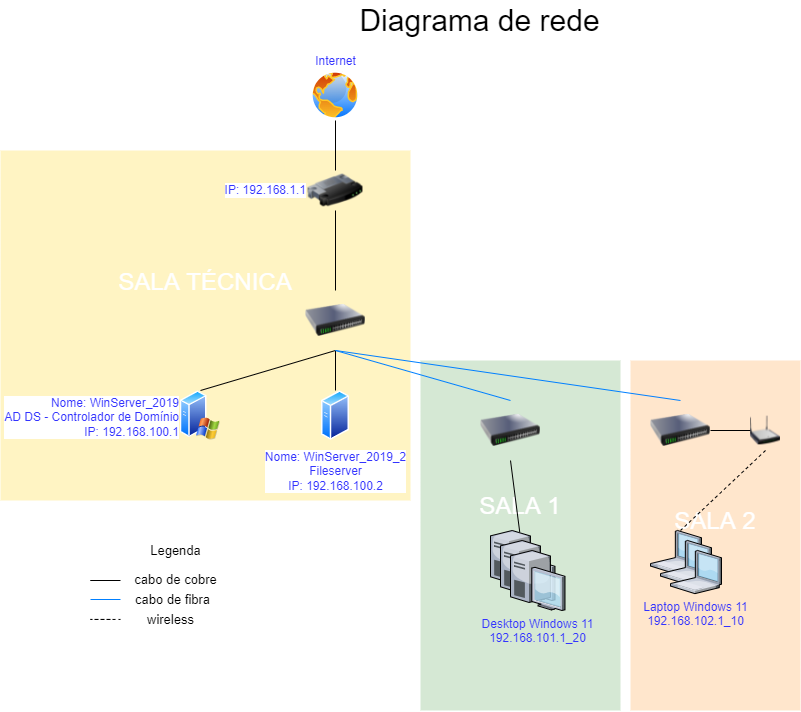

The diagram above was exported from draw.io. Its source (the exported page's mxGraphModel, read from the mxfile embedded in the PNG):
<mxGraphModel dx="974" dy="565" grid="1" gridSize="10" guides="1" tooltips="1" connect="1" arrows="1" fold="1" page="1" pageScale="1" pageWidth="827" pageHeight="1169" math="0" shadow="0">
  <root>
    <mxCell id="0" />
    <mxCell id="1" parent="0" />
    <mxCell id="qpWsUH2P7Q6mfcIkC7ZO-41" value="SALA 2&lt;br&gt;&lt;br&gt;" style="whiteSpace=wrap;html=1;fontSize=24;fontColor=#FFFFFF;fillColor=#FFE6CC;strokeColor=none;" vertex="1" parent="1">
      <mxGeometry x="640" y="450" width="170" height="350" as="geometry" />
    </mxCell>
    <mxCell id="qpWsUH2P7Q6mfcIkC7ZO-38" value="SALA 1&lt;br&gt;&lt;br&gt;&lt;br&gt;" style="whiteSpace=wrap;html=1;fontSize=24;fontColor=#FFFFFF;fillColor=#D5E8D4;strokeColor=none;" vertex="1" parent="1">
      <mxGeometry x="430" y="450" width="200" height="350" as="geometry" />
    </mxCell>
    <mxCell id="qpWsUH2P7Q6mfcIkC7ZO-37" value="SALA TÉCNICA&lt;br&gt;&lt;br&gt;&lt;br&gt;&lt;br&gt;" style="whiteSpace=wrap;html=1;fontSize=24;fontColor=#FFFFFF;fillColor=#FFF4C3;strokeColor=none;" vertex="1" parent="1">
      <mxGeometry x="10" y="240" width="410" height="350" as="geometry" />
    </mxCell>
    <mxCell id="qpWsUH2P7Q6mfcIkC7ZO-5" style="rounded=0;orthogonalLoop=1;jettySize=auto;html=1;exitX=0.5;exitY=1;exitDx=0;exitDy=0;entryX=0.5;entryY=0;entryDx=0;entryDy=0;fontSize=20;fontColor=#3333FF;endArrow=none;endFill=0;" edge="1" parent="1" source="qpWsUH2P7Q6mfcIkC7ZO-2">
      <mxGeometry relative="1" as="geometry">
        <mxPoint x="345" y="260" as="targetPoint" />
      </mxGeometry>
    </mxCell>
    <mxCell id="qpWsUH2P7Q6mfcIkC7ZO-2" value="Internet" style="aspect=fixed;perimeter=ellipsePerimeter;html=1;align=center;shadow=0;dashed=0;spacingTop=3;image;image=img/lib/active_directory/internet_globe.svg;fontColor=#3333FF;verticalAlign=bottom;labelPosition=center;verticalLabelPosition=top;" vertex="1" parent="1">
      <mxGeometry x="320" y="160" width="50" height="50" as="geometry" />
    </mxCell>
    <mxCell id="qpWsUH2P7Q6mfcIkC7ZO-3" value="Diagrama de rede" style="text;html=1;resizable=0;autosize=1;align=center;verticalAlign=middle;points=[];fillColor=none;strokeColor=none;rounded=0;fontSize=30;" vertex="1" parent="1">
      <mxGeometry x="359" y="90" width="260" height="40" as="geometry" />
    </mxCell>
    <mxCell id="qpWsUH2P7Q6mfcIkC7ZO-14" value="IP: 192.168.1.1" style="image;html=1;image=img/lib/clip_art/networking/Router_128x128.png;fontSize=12;fontColor=#3333FF;labelPosition=left;verticalLabelPosition=middle;align=right;verticalAlign=middle;" vertex="1" parent="1">
      <mxGeometry x="317.5" y="260" width="55" height="40" as="geometry" />
    </mxCell>
    <mxCell id="qpWsUH2P7Q6mfcIkC7ZO-16" style="edgeStyle=none;rounded=0;orthogonalLoop=1;jettySize=auto;html=1;exitX=0.5;exitY=0;exitDx=0;exitDy=0;entryX=0.5;entryY=1;entryDx=0;entryDy=0;fontSize=12;fontColor=#3333FF;endArrow=none;endFill=0;" edge="1" parent="1" source="qpWsUH2P7Q6mfcIkC7ZO-15" target="qpWsUH2P7Q6mfcIkC7ZO-14">
      <mxGeometry relative="1" as="geometry" />
    </mxCell>
    <mxCell id="qpWsUH2P7Q6mfcIkC7ZO-15" value="" style="image;html=1;image=img/lib/clip_art/networking/Switch_128x128.png;fontSize=12;fontColor=#3333FF;" vertex="1" parent="1">
      <mxGeometry x="315" y="380" width="60" height="60" as="geometry" />
    </mxCell>
    <mxCell id="qpWsUH2P7Q6mfcIkC7ZO-18" style="edgeStyle=none;rounded=0;orthogonalLoop=1;jettySize=auto;html=1;exitX=0.5;exitY=0;exitDx=0;exitDy=0;entryX=0.5;entryY=1;entryDx=0;entryDy=0;fontSize=12;fontColor=#3333FF;endArrow=none;endFill=0;" edge="1" parent="1" source="qpWsUH2P7Q6mfcIkC7ZO-17" target="qpWsUH2P7Q6mfcIkC7ZO-15">
      <mxGeometry relative="1" as="geometry" />
    </mxCell>
    <mxCell id="qpWsUH2P7Q6mfcIkC7ZO-17" value="Nome: WinServer_2019&lt;br&gt;AD DS - Controlador de Domínio&lt;br&gt;IP: 192.168.100.1" style="aspect=fixed;perimeter=ellipsePerimeter;html=1;align=right;shadow=0;dashed=0;spacingTop=3;image;image=img/lib/active_directory/windows_server_2.svg;fontSize=12;fontColor=#3333FF;labelPosition=left;verticalLabelPosition=middle;verticalAlign=middle;" vertex="1" parent="1">
      <mxGeometry x="190" y="480" width="40" height="50" as="geometry" />
    </mxCell>
    <mxCell id="qpWsUH2P7Q6mfcIkC7ZO-20" style="edgeStyle=none;rounded=0;orthogonalLoop=1;jettySize=auto;html=1;exitX=0.5;exitY=0;exitDx=0;exitDy=0;entryX=0.5;entryY=1;entryDx=0;entryDy=0;fontSize=12;fontColor=#3333FF;endArrow=none;endFill=0;" edge="1" parent="1" source="qpWsUH2P7Q6mfcIkC7ZO-19" target="qpWsUH2P7Q6mfcIkC7ZO-15">
      <mxGeometry relative="1" as="geometry" />
    </mxCell>
    <mxCell id="qpWsUH2P7Q6mfcIkC7ZO-19" value="Nome: WinServer_2019_2&lt;br&gt;Fileserver&lt;br&gt;IP: 192.168.100.2" style="aspect=fixed;perimeter=ellipsePerimeter;html=1;align=center;shadow=0;dashed=0;spacingTop=3;image;image=img/lib/active_directory/generic_server.svg;fontSize=12;fontColor=#3333FF;" vertex="1" parent="1">
      <mxGeometry x="331" y="480" width="28.000000000000004" height="50" as="geometry" />
    </mxCell>
    <mxCell id="qpWsUH2P7Q6mfcIkC7ZO-23" style="edgeStyle=none;rounded=0;orthogonalLoop=1;jettySize=auto;html=1;exitX=0.5;exitY=0;exitDx=0;exitDy=0;entryX=0.5;entryY=1;entryDx=0;entryDy=0;fontSize=12;fontColor=#3333FF;endArrow=none;endFill=0;strokeColor=#007FFF;" edge="1" parent="1" source="qpWsUH2P7Q6mfcIkC7ZO-21" target="qpWsUH2P7Q6mfcIkC7ZO-15">
      <mxGeometry relative="1" as="geometry" />
    </mxCell>
    <mxCell id="qpWsUH2P7Q6mfcIkC7ZO-24" style="edgeStyle=none;rounded=0;orthogonalLoop=1;jettySize=auto;html=1;exitX=0.5;exitY=0;exitDx=0;exitDy=0;fontSize=12;fontColor=#3333FF;endArrow=none;endFill=0;entryX=0.5;entryY=1;entryDx=0;entryDy=0;strokeColor=#007FFF;" edge="1" parent="1" source="qpWsUH2P7Q6mfcIkC7ZO-22" target="qpWsUH2P7Q6mfcIkC7ZO-15">
      <mxGeometry relative="1" as="geometry">
        <mxPoint x="380.0000000000001" y="440" as="targetPoint" />
      </mxGeometry>
    </mxCell>
    <mxCell id="qpWsUH2P7Q6mfcIkC7ZO-31" value="" style="group" vertex="1" connectable="0" parent="1">
      <mxGeometry x="500" y="620" width="100" height="150" as="geometry" />
    </mxCell>
    <mxCell id="qpWsUH2P7Q6mfcIkC7ZO-25" value="" style="verticalLabelPosition=bottom;sketch=0;aspect=fixed;html=1;verticalAlign=top;strokeColor=none;align=center;outlineConnect=0;shape=mxgraph.citrix.desktop;fontSize=12;fontColor=#3333FF;" vertex="1" parent="qpWsUH2P7Q6mfcIkC7ZO-31">
      <mxGeometry width="54.49" height="60" as="geometry" />
    </mxCell>
    <mxCell id="qpWsUH2P7Q6mfcIkC7ZO-26" value="" style="verticalLabelPosition=bottom;sketch=0;aspect=fixed;html=1;verticalAlign=top;strokeColor=none;align=center;outlineConnect=0;shape=mxgraph.citrix.desktop;fontSize=12;fontColor=#3333FF;" vertex="1" parent="qpWsUH2P7Q6mfcIkC7ZO-31">
      <mxGeometry x="10" y="10" width="54.49" height="60" as="geometry" />
    </mxCell>
    <mxCell id="qpWsUH2P7Q6mfcIkC7ZO-27" value="Desktop Windows 11&lt;br&gt;192.168.101.1_20" style="verticalLabelPosition=bottom;sketch=0;aspect=fixed;html=1;verticalAlign=top;strokeColor=none;align=center;outlineConnect=0;shape=mxgraph.citrix.desktop;fontSize=12;fontColor=#3333FF;" vertex="1" parent="qpWsUH2P7Q6mfcIkC7ZO-31">
      <mxGeometry x="20" y="20" width="54.49" height="60" as="geometry" />
    </mxCell>
    <mxCell id="qpWsUH2P7Q6mfcIkC7ZO-30" style="edgeStyle=none;rounded=0;orthogonalLoop=1;jettySize=auto;html=1;exitX=0.5;exitY=1;exitDx=0;exitDy=0;entryX=0.536;entryY=0.024;entryDx=0;entryDy=0;entryPerimeter=0;fontSize=12;fontColor=#3333FF;endArrow=none;endFill=0;" edge="1" parent="1" source="qpWsUH2P7Q6mfcIkC7ZO-21" target="qpWsUH2P7Q6mfcIkC7ZO-25">
      <mxGeometry relative="1" as="geometry" />
    </mxCell>
    <mxCell id="qpWsUH2P7Q6mfcIkC7ZO-21" value="" style="image;html=1;image=img/lib/clip_art/networking/Switch_128x128.png;fontSize=12;fontColor=#3333FF;" vertex="1" parent="1">
      <mxGeometry x="490" y="490" width="60" height="60" as="geometry" />
    </mxCell>
    <mxCell id="qpWsUH2P7Q6mfcIkC7ZO-36" style="edgeStyle=none;rounded=0;orthogonalLoop=1;jettySize=auto;html=1;exitX=0.5;exitY=1;exitDx=0;exitDy=0;fontSize=12;fontColor=#3333FF;endArrow=none;endFill=0;dashed=1;" edge="1" parent="1" source="_6CObV3LS31zrxhRc4Kb-1">
      <mxGeometry relative="1" as="geometry">
        <mxPoint x="690" y="620.0000000000001" as="targetPoint" />
      </mxGeometry>
    </mxCell>
    <mxCell id="qpWsUH2P7Q6mfcIkC7ZO-22" value="" style="image;html=1;image=img/lib/clip_art/networking/Switch_128x128.png;fontSize=12;fontColor=#3333FF;" vertex="1" parent="1">
      <mxGeometry x="660" y="490" width="60" height="60" as="geometry" />
    </mxCell>
    <mxCell id="qpWsUH2P7Q6mfcIkC7ZO-35" value="" style="group" vertex="1" connectable="0" parent="1">
      <mxGeometry x="660" y="620" width="71" height="63.14999999999998" as="geometry" />
    </mxCell>
    <mxCell id="qpWsUH2P7Q6mfcIkC7ZO-32" value="" style="verticalLabelPosition=bottom;sketch=0;aspect=fixed;html=1;verticalAlign=top;strokeColor=none;align=center;outlineConnect=0;shape=mxgraph.citrix.laptop_1;fontSize=12;fontColor=#3333FF;" vertex="1" parent="qpWsUH2P7Q6mfcIkC7ZO-35">
      <mxGeometry width="51" height="43.15" as="geometry" />
    </mxCell>
    <mxCell id="qpWsUH2P7Q6mfcIkC7ZO-33" value="" style="verticalLabelPosition=bottom;sketch=0;aspect=fixed;html=1;verticalAlign=top;strokeColor=none;align=center;outlineConnect=0;shape=mxgraph.citrix.laptop_1;fontSize=12;fontColor=#3333FF;" vertex="1" parent="qpWsUH2P7Q6mfcIkC7ZO-35">
      <mxGeometry x="10" y="10" width="51" height="43.15" as="geometry" />
    </mxCell>
    <mxCell id="qpWsUH2P7Q6mfcIkC7ZO-34" value="Laptop Windows 11&lt;br&gt;192.168.102.1_10" style="verticalLabelPosition=bottom;sketch=0;aspect=fixed;html=1;verticalAlign=top;strokeColor=none;align=center;outlineConnect=0;shape=mxgraph.citrix.laptop_1;fontSize=12;fontColor=#3333FF;" vertex="1" parent="qpWsUH2P7Q6mfcIkC7ZO-35">
      <mxGeometry x="20" y="20" width="51" height="43.15" as="geometry" />
    </mxCell>
    <mxCell id="qpWsUH2P7Q6mfcIkC7ZO-42" value="Legenda" style="text;html=1;resizable=0;autosize=1;align=center;verticalAlign=middle;points=[];fillColor=none;strokeColor=none;rounded=0;fontSize=13;fontColor=default;" vertex="1" parent="1">
      <mxGeometry x="150" y="630" width="70" height="20" as="geometry" />
    </mxCell>
    <mxCell id="qpWsUH2P7Q6mfcIkC7ZO-43" style="edgeStyle=none;rounded=0;orthogonalLoop=1;jettySize=auto;html=1;fontSize=12;fontColor=#3333FF;endArrow=none;endFill=0;" edge="1" parent="1">
      <mxGeometry relative="1" as="geometry">
        <mxPoint x="120" y="670" as="sourcePoint" />
        <mxPoint x="130" y="670" as="targetPoint" />
        <Array as="points">
          <mxPoint x="100" y="670" />
        </Array>
      </mxGeometry>
    </mxCell>
    <mxCell id="qpWsUH2P7Q6mfcIkC7ZO-44" style="edgeStyle=none;rounded=0;orthogonalLoop=1;jettySize=auto;html=1;fontSize=12;fontColor=#3333FF;endArrow=none;endFill=0;strokeColor=#007FFF;" edge="1" parent="1">
      <mxGeometry relative="1" as="geometry">
        <mxPoint x="130" y="689" as="sourcePoint" />
        <mxPoint x="100" y="689" as="targetPoint" />
      </mxGeometry>
    </mxCell>
    <mxCell id="qpWsUH2P7Q6mfcIkC7ZO-45" style="edgeStyle=none;rounded=0;orthogonalLoop=1;jettySize=auto;html=1;fontSize=12;fontColor=#3333FF;endArrow=none;endFill=0;dashed=1;" edge="1" parent="1">
      <mxGeometry relative="1" as="geometry">
        <mxPoint x="120" y="708.95" as="sourcePoint" />
        <mxPoint x="130" y="708.95" as="targetPoint" />
        <Array as="points">
          <mxPoint x="100" y="708.95" />
        </Array>
      </mxGeometry>
    </mxCell>
    <mxCell id="qpWsUH2P7Q6mfcIkC7ZO-46" value="cabo de cobre" style="text;html=1;resizable=0;autosize=1;align=center;verticalAlign=middle;points=[];fillColor=none;strokeColor=none;rounded=0;fontSize=13;fontColor=default;" vertex="1" parent="1">
      <mxGeometry x="135" y="659.15" width="100" height="20" as="geometry" />
    </mxCell>
    <mxCell id="qpWsUH2P7Q6mfcIkC7ZO-47" value="cabo de fibra" style="text;html=1;resizable=0;autosize=1;align=center;verticalAlign=middle;points=[];fillColor=none;strokeColor=none;rounded=0;fontSize=13;fontColor=default;" vertex="1" parent="1">
      <mxGeometry x="137" y="679.15" width="90" height="20" as="geometry" />
    </mxCell>
    <mxCell id="qpWsUH2P7Q6mfcIkC7ZO-48" value="wireless" style="text;html=1;resizable=0;autosize=1;align=center;verticalAlign=middle;points=[];fillColor=none;strokeColor=none;rounded=0;fontSize=13;fontColor=default;" vertex="1" parent="1">
      <mxGeometry x="150" y="699.15" width="60" height="20" as="geometry" />
    </mxCell>
    <mxCell id="_6CObV3LS31zrxhRc4Kb-2" style="edgeStyle=none;rounded=0;orthogonalLoop=1;jettySize=auto;html=1;exitX=0;exitY=0.5;exitDx=0;exitDy=0;entryX=1;entryY=0.5;entryDx=0;entryDy=0;fontSize=13;fontColor=default;endArrow=none;endFill=0;strokeColor=#000000;" edge="1" parent="1" source="_6CObV3LS31zrxhRc4Kb-1" target="qpWsUH2P7Q6mfcIkC7ZO-22">
      <mxGeometry relative="1" as="geometry" />
    </mxCell>
    <mxCell id="_6CObV3LS31zrxhRc4Kb-1" value="" style="image;html=1;image=img/lib/clip_art/networking/Wireless_Router_N_128x128.png;fontSize=13;fontColor=default;fillColor=#FFE6CC;" vertex="1" parent="1">
      <mxGeometry x="760" y="500" width="30" height="40" as="geometry" />
    </mxCell>
  </root>
</mxGraphModel>